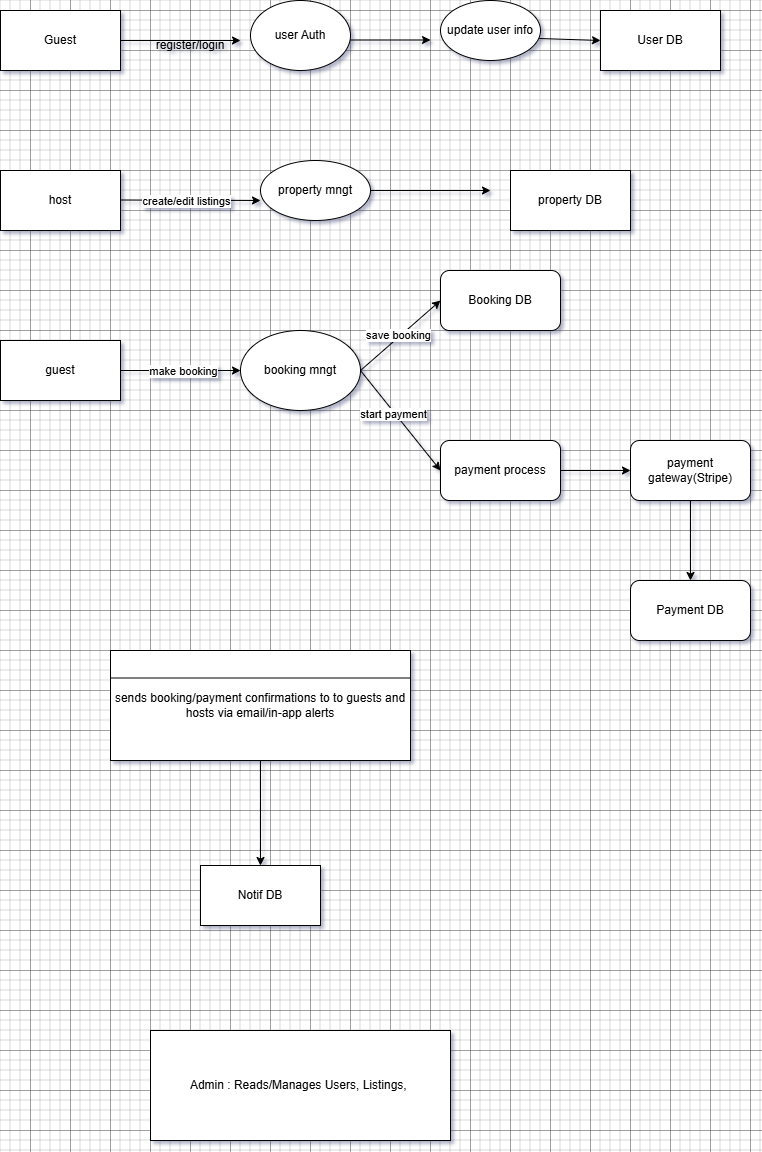

The diagram above was exported from draw.io. Its source (the exported page's mxGraphModel, read from the mxfile embedded in the PNG):
<mxGraphModel dx="786" dy="2651" grid="1" gridSize="10" guides="1" tooltips="1" connect="1" arrows="1" fold="1" page="1" pageScale="1" pageWidth="850" pageHeight="1100" math="0" shadow="0">
  <root>
    <mxCell id="0" />
    <mxCell id="1" parent="0" />
    <mxCell id="duE612i6LXJTNROd-uzm-4" style="edgeStyle=orthogonalEdgeStyle;rounded=0;orthogonalLoop=1;jettySize=auto;html=1;entryX=0;entryY=0.5;entryDx=0;entryDy=0;" edge="1" parent="1" source="duE612i6LXJTNROd-uzm-1">
      <mxGeometry relative="1" as="geometry">
        <mxPoint x="290" y="-2130" as="targetPoint" />
      </mxGeometry>
    </mxCell>
    <object label="Guest" id="duE612i6LXJTNROd-uzm-1">
      <mxCell style="rounded=0;whiteSpace=wrap;html=1;" vertex="1" parent="1">
        <mxGeometry x="50" y="-2160" width="120" height="60" as="geometry" />
      </mxCell>
    </object>
    <mxCell id="duE612i6LXJTNROd-uzm-3" value="" style="endArrow=classic;html=1;rounded=0;" edge="1" parent="1">
      <mxGeometry width="50" height="50" relative="1" as="geometry">
        <mxPoint x="400" y="-2130.5" as="sourcePoint" />
        <mxPoint x="480" y="-2130.5" as="targetPoint" />
      </mxGeometry>
    </mxCell>
    <mxCell id="duE612i6LXJTNROd-uzm-5" value="register/login" style="text;html=1;whiteSpace=wrap;strokeColor=none;fillColor=none;align=center;verticalAlign=middle;rounded=0;" vertex="1" parent="1">
      <mxGeometry x="210" y="-2140" width="60" height="30" as="geometry" />
    </mxCell>
    <mxCell id="duE612i6LXJTNROd-uzm-6" value="user Auth" style="ellipse;whiteSpace=wrap;html=1;" vertex="1" parent="1">
      <mxGeometry x="300" y="-2170" width="100" height="70" as="geometry" />
    </mxCell>
    <mxCell id="duE612i6LXJTNROd-uzm-7" value="update user info" style="ellipse;whiteSpace=wrap;html=1;" vertex="1" parent="1">
      <mxGeometry x="490" y="-2170" width="100" height="60" as="geometry" />
    </mxCell>
    <mxCell id="duE612i6LXJTNROd-uzm-8" value="User DB" style="rounded=0;whiteSpace=wrap;html=1;" vertex="1" parent="1">
      <mxGeometry x="650" y="-2160" width="120" height="60" as="geometry" />
    </mxCell>
    <mxCell id="duE612i6LXJTNROd-uzm-9" value="host" style="rounded=0;whiteSpace=wrap;html=1;" vertex="1" parent="1">
      <mxGeometry x="50" y="-2000" width="120" height="60" as="geometry" />
    </mxCell>
    <mxCell id="duE612i6LXJTNROd-uzm-10" value="" style="endArrow=classic;html=1;rounded=0;" edge="1" parent="1">
      <mxGeometry width="50" height="50" relative="1" as="geometry">
        <mxPoint x="170" y="-1970.5" as="sourcePoint" />
        <mxPoint x="310" y="-1970" as="targetPoint" />
        <Array as="points" />
      </mxGeometry>
    </mxCell>
    <mxCell id="duE612i6LXJTNROd-uzm-11" value="create/edit listings" style="edgeLabel;html=1;align=center;verticalAlign=middle;resizable=0;points=[];" vertex="1" connectable="0" parent="duE612i6LXJTNROd-uzm-10">
      <mxGeometry x="-0.06" y="-1" relative="1" as="geometry">
        <mxPoint as="offset" />
      </mxGeometry>
    </mxCell>
    <mxCell id="duE612i6LXJTNROd-uzm-12" value="property mngt" style="ellipse;whiteSpace=wrap;html=1;" vertex="1" parent="1">
      <mxGeometry x="310" y="-2010" width="110" height="60" as="geometry" />
    </mxCell>
    <mxCell id="duE612i6LXJTNROd-uzm-13" value="" style="endArrow=classic;html=1;rounded=0;" edge="1" parent="1">
      <mxGeometry width="50" height="50" relative="1" as="geometry">
        <mxPoint x="420" y="-1980" as="sourcePoint" />
        <mxPoint x="540" y="-1980" as="targetPoint" />
      </mxGeometry>
    </mxCell>
    <mxCell id="duE612i6LXJTNROd-uzm-16" value="" style="endArrow=classic;html=1;rounded=0;exitX=0.987;exitY=0.633;exitDx=0;exitDy=0;exitPerimeter=0;entryX=0;entryY=0.5;entryDx=0;entryDy=0;" edge="1" parent="1" source="duE612i6LXJTNROd-uzm-7" target="duE612i6LXJTNROd-uzm-8">
      <mxGeometry width="50" height="50" relative="1" as="geometry">
        <mxPoint x="600" y="-2100" as="sourcePoint" />
        <mxPoint x="650" y="-2150" as="targetPoint" />
      </mxGeometry>
    </mxCell>
    <mxCell id="duE612i6LXJTNROd-uzm-17" value="property DB" style="rounded=0;whiteSpace=wrap;html=1;" vertex="1" parent="1">
      <mxGeometry x="560" y="-2000" width="120" height="60" as="geometry" />
    </mxCell>
    <mxCell id="duE612i6LXJTNROd-uzm-18" value="guest" style="rounded=0;whiteSpace=wrap;html=1;" vertex="1" parent="1">
      <mxGeometry x="50" y="-1830" width="120" height="60" as="geometry" />
    </mxCell>
    <mxCell id="duE612i6LXJTNROd-uzm-19" value="booking mngt" style="ellipse;whiteSpace=wrap;html=1;" vertex="1" parent="1">
      <mxGeometry x="290" y="-1840" width="120" height="80" as="geometry" />
    </mxCell>
    <mxCell id="duE612i6LXJTNROd-uzm-20" value="" style="endArrow=classic;html=1;rounded=0;exitX=1;exitY=0.5;exitDx=0;exitDy=0;entryX=0;entryY=0.5;entryDx=0;entryDy=0;" edge="1" parent="1" source="duE612i6LXJTNROd-uzm-18" target="duE612i6LXJTNROd-uzm-19">
      <mxGeometry width="50" height="50" relative="1" as="geometry">
        <mxPoint x="210" y="-1760" as="sourcePoint" />
        <mxPoint x="260" y="-1810" as="targetPoint" />
      </mxGeometry>
    </mxCell>
    <mxCell id="duE612i6LXJTNROd-uzm-21" value="make booking" style="edgeLabel;html=1;align=center;verticalAlign=middle;resizable=0;points=[];" vertex="1" connectable="0" parent="duE612i6LXJTNROd-uzm-20">
      <mxGeometry x="0.0333" relative="1" as="geometry">
        <mxPoint as="offset" />
      </mxGeometry>
    </mxCell>
    <mxCell id="duE612i6LXJTNROd-uzm-24" value="payment process" style="rounded=1;whiteSpace=wrap;html=1;" vertex="1" parent="1">
      <mxGeometry x="490" y="-1730" width="120" height="60" as="geometry" />
    </mxCell>
    <mxCell id="duE612i6LXJTNROd-uzm-25" value="Booking DB" style="rounded=1;whiteSpace=wrap;html=1;" vertex="1" parent="1">
      <mxGeometry x="490" y="-1900" width="120" height="60" as="geometry" />
    </mxCell>
    <mxCell id="duE612i6LXJTNROd-uzm-26" value="" style="endArrow=classic;html=1;rounded=0;exitX=1;exitY=0.5;exitDx=0;exitDy=0;entryX=0;entryY=0.5;entryDx=0;entryDy=0;" edge="1" parent="1" source="duE612i6LXJTNROd-uzm-19" target="duE612i6LXJTNROd-uzm-25">
      <mxGeometry width="50" height="50" relative="1" as="geometry">
        <mxPoint x="420" y="-1810" as="sourcePoint" />
        <mxPoint x="470" y="-1860" as="targetPoint" />
      </mxGeometry>
    </mxCell>
    <mxCell id="duE612i6LXJTNROd-uzm-28" value="save booking" style="edgeLabel;html=1;align=center;verticalAlign=middle;resizable=0;points=[];" vertex="1" connectable="0" parent="duE612i6LXJTNROd-uzm-26">
      <mxGeometry x="-0.0242" y="2" relative="1" as="geometry">
        <mxPoint as="offset" />
      </mxGeometry>
    </mxCell>
    <mxCell id="duE612i6LXJTNROd-uzm-27" value="" style="endArrow=classic;html=1;rounded=0;entryX=0;entryY=0.5;entryDx=0;entryDy=0;exitX=1;exitY=0.5;exitDx=0;exitDy=0;" edge="1" parent="1" source="duE612i6LXJTNROd-uzm-19" target="duE612i6LXJTNROd-uzm-24">
      <mxGeometry width="50" height="50" relative="1" as="geometry">
        <mxPoint x="380" y="-1760" as="sourcePoint" />
        <mxPoint x="430" y="-1810" as="targetPoint" />
      </mxGeometry>
    </mxCell>
    <mxCell id="duE612i6LXJTNROd-uzm-29" value="start payment" style="edgeLabel;html=1;align=center;verticalAlign=middle;resizable=0;points=[];" vertex="1" connectable="0" parent="duE612i6LXJTNROd-uzm-27">
      <mxGeometry x="-0.1553" y="-2" relative="1" as="geometry">
        <mxPoint as="offset" />
      </mxGeometry>
    </mxCell>
    <mxCell id="duE612i6LXJTNROd-uzm-34" value="" style="edgeStyle=orthogonalEdgeStyle;rounded=0;orthogonalLoop=1;jettySize=auto;html=1;" edge="1" parent="1" source="duE612i6LXJTNROd-uzm-31">
      <mxGeometry relative="1" as="geometry">
        <mxPoint x="740" y="-1590" as="targetPoint" />
      </mxGeometry>
    </mxCell>
    <mxCell id="duE612i6LXJTNROd-uzm-31" value="payment gateway(Stripe&lt;span style=&quot;background-color: transparent; color: light-dark(rgb(0, 0, 0), rgb(255, 255, 255));&quot;&gt;)&lt;/span&gt;" style="rounded=1;whiteSpace=wrap;html=1;" vertex="1" parent="1">
      <mxGeometry x="680" y="-1730" width="120" height="60" as="geometry" />
    </mxCell>
    <mxCell id="duE612i6LXJTNROd-uzm-32" value="" style="endArrow=classic;html=1;rounded=0;entryX=0;entryY=0.5;entryDx=0;entryDy=0;" edge="1" parent="1" target="duE612i6LXJTNROd-uzm-31">
      <mxGeometry width="50" height="50" relative="1" as="geometry">
        <mxPoint x="610" y="-1700" as="sourcePoint" />
        <mxPoint x="660" y="-1750" as="targetPoint" />
      </mxGeometry>
    </mxCell>
    <mxCell id="duE612i6LXJTNROd-uzm-35" value="Payment DB" style="rounded=1;whiteSpace=wrap;html=1;" vertex="1" parent="1">
      <mxGeometry x="680" y="-1590" width="120" height="60" as="geometry" />
    </mxCell>
    <mxCell id="duE612i6LXJTNROd-uzm-50" value="" style="edgeStyle=orthogonalEdgeStyle;rounded=0;orthogonalLoop=1;jettySize=auto;html=1;" edge="1" parent="1" source="duE612i6LXJTNROd-uzm-47" target="duE612i6LXJTNROd-uzm-49">
      <mxGeometry relative="1" as="geometry" />
    </mxCell>
    <mxCell id="duE612i6LXJTNROd-uzm-47" value="sends booking/payment confirmations to to guests and hosts via email/in-app alerts" style="rounded=0;whiteSpace=wrap;html=1;" vertex="1" parent="1">
      <mxGeometry x="160" y="-1520" width="300" height="110" as="geometry" />
    </mxCell>
    <mxCell id="duE612i6LXJTNROd-uzm-48" value="" style="endArrow=none;html=1;rounded=0;entryX=0;entryY=0.25;entryDx=0;entryDy=0;exitX=1;exitY=0.25;exitDx=0;exitDy=0;" edge="1" parent="1" source="duE612i6LXJTNROd-uzm-47" target="duE612i6LXJTNROd-uzm-47">
      <mxGeometry width="50" height="50" relative="1" as="geometry">
        <mxPoint x="380" y="-1460" as="sourcePoint" />
        <mxPoint x="430" y="-1510" as="targetPoint" />
      </mxGeometry>
    </mxCell>
    <mxCell id="duE612i6LXJTNROd-uzm-49" value="Notif DB" style="whiteSpace=wrap;html=1;rounded=0;" vertex="1" parent="1">
      <mxGeometry x="250" y="-1305" width="120" height="60" as="geometry" />
    </mxCell>
    <mxCell id="duE612i6LXJTNROd-uzm-51" value="Admin : Reads/Manages Users, Listings,&amp;nbsp;" style="rounded=0;whiteSpace=wrap;html=1;" vertex="1" parent="1">
      <mxGeometry x="200" y="-1140" width="300" height="110" as="geometry" />
    </mxCell>
  </root>
</mxGraphModel>